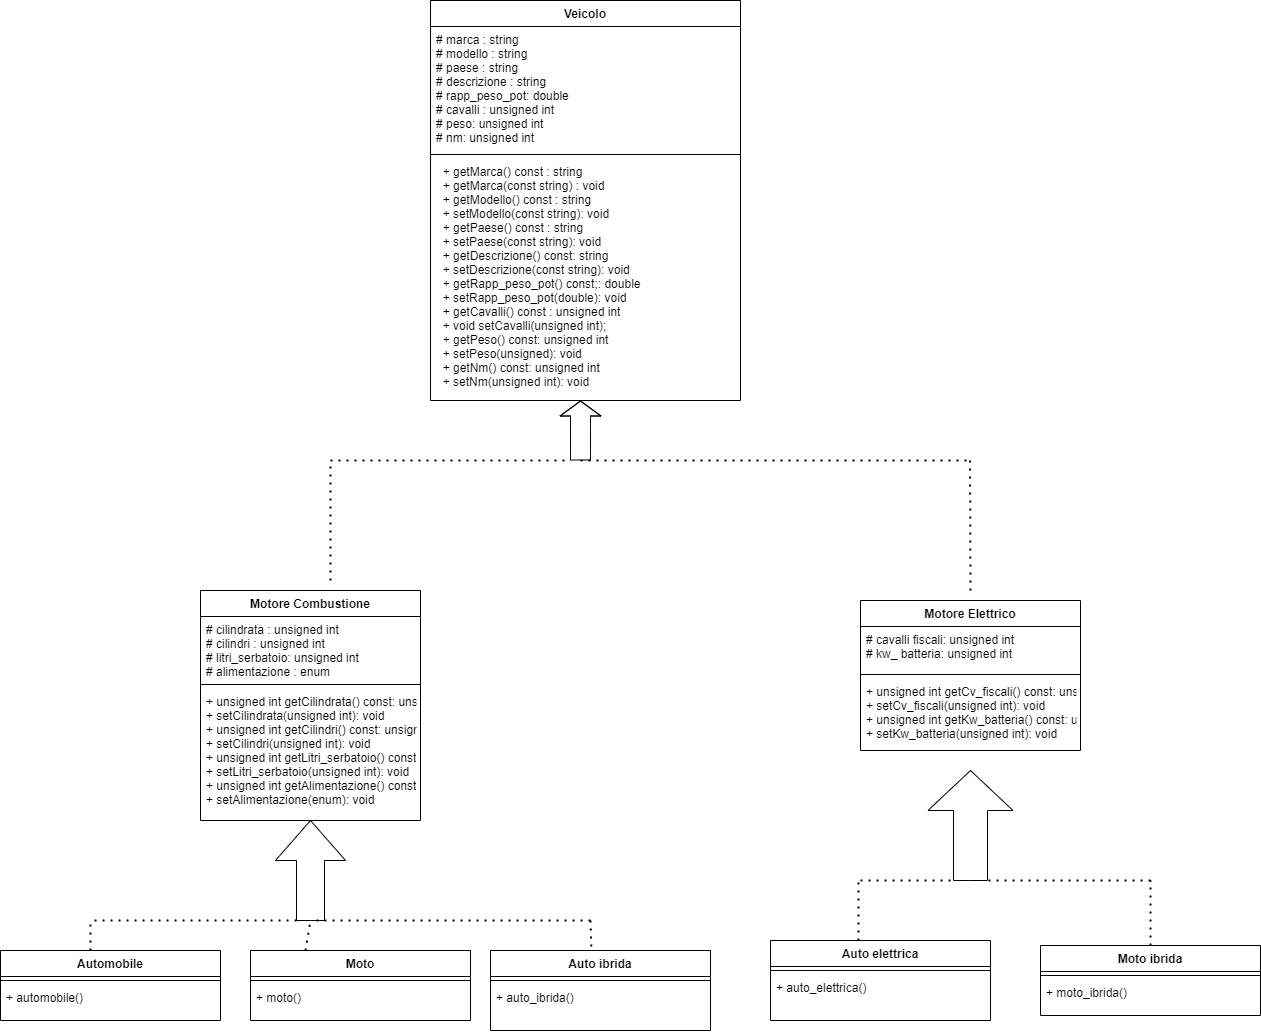

The diagram above was exported from draw.io. Its source (the exported page's mxGraphModel, read from the mxfile embedded in the PNG):
<mxGraphModel dx="1662" dy="762" grid="1" gridSize="10" guides="1" tooltips="1" connect="1" arrows="1" fold="1" page="1" pageScale="1" pageWidth="100000" pageHeight="100000" background="none" math="0" shadow="0">
  <root>
    <mxCell id="0" />
    <mxCell id="1" parent="0" />
    <mxCell id="A9WesFT-4hSBYm3_JCaF-1" value="Veicolo" style="swimlane;fontStyle=1;align=center;verticalAlign=top;childLayout=stackLayout;horizontal=1;startSize=26;horizontalStack=0;resizeParent=1;resizeParentMax=0;resizeLast=0;collapsible=1;marginBottom=0;" vertex="1" parent="1">
      <mxGeometry x="580" y="40" width="310" height="400" as="geometry" />
    </mxCell>
    <mxCell id="A9WesFT-4hSBYm3_JCaF-2" value="# marca : string&#10;# modello : string&#10;# paese : string&#10;# descrizione : string&#10;# rapp_peso_pot: double&#10;# cavalli : unsigned int&#10;# peso: unsigned int&#10;# nm: unsigned int" style="text;strokeColor=none;fillColor=none;align=left;verticalAlign=top;spacingLeft=4;spacingRight=4;overflow=hidden;rotatable=0;points=[[0,0.5],[1,0.5]];portConstraint=eastwest;" vertex="1" parent="A9WesFT-4hSBYm3_JCaF-1">
      <mxGeometry y="26" width="310" height="124" as="geometry" />
    </mxCell>
    <mxCell id="A9WesFT-4hSBYm3_JCaF-3" value="" style="line;strokeWidth=1;fillColor=none;align=left;verticalAlign=middle;spacingTop=-1;spacingLeft=3;spacingRight=3;rotatable=0;labelPosition=right;points=[];portConstraint=eastwest;strokeColor=inherit;" vertex="1" parent="A9WesFT-4hSBYm3_JCaF-1">
      <mxGeometry y="150" width="310" height="8" as="geometry" />
    </mxCell>
    <mxCell id="A9WesFT-4hSBYm3_JCaF-4" value="  + getMarca() const : string&#10;  + getMarca(const string) : void&#10;  + getModello() const : string&#10;  + setModello(const string): void&#10;  + getPaese() const : string&#10;  + setPaese(const string): void&#10;  + getDescrizione() const: string&#10;  + setDescrizione(const string): void&#10;  + getRapp_peso_pot() const;: double&#10;  + setRapp_peso_pot(double): void&#10;  + getCavalli() const : unsigned int &#10;  + void setCavalli(unsigned int);&#10;  + getPeso() const: unsigned int &#10;  + setPeso(unsigned): void&#10;  + getNm() const: unsigned int &#10;  + setNm(unsigned int): void&#10;" style="text;strokeColor=none;fillColor=none;align=left;verticalAlign=top;spacingLeft=4;spacingRight=4;overflow=hidden;rotatable=0;points=[[0,0.5],[1,0.5]];portConstraint=eastwest;" vertex="1" parent="A9WesFT-4hSBYm3_JCaF-1">
      <mxGeometry y="158" width="310" height="242" as="geometry" />
    </mxCell>
    <mxCell id="A9WesFT-4hSBYm3_JCaF-11" value="Motore Combustione" style="swimlane;fontStyle=1;align=center;verticalAlign=top;childLayout=stackLayout;horizontal=1;startSize=26;horizontalStack=0;resizeParent=1;resizeParentMax=0;resizeLast=0;collapsible=1;marginBottom=0;" vertex="1" parent="1">
      <mxGeometry x="350" y="630" width="220" height="230" as="geometry" />
    </mxCell>
    <mxCell id="A9WesFT-4hSBYm3_JCaF-12" value="# cilindrata : unsigned int&#10;# cilindri : unsigned int&#10;# litri_serbatoio: unsigned int&#10;# alimentazione : enum" style="text;strokeColor=none;fillColor=none;align=left;verticalAlign=top;spacingLeft=4;spacingRight=4;overflow=hidden;rotatable=0;points=[[0,0.5],[1,0.5]];portConstraint=eastwest;" vertex="1" parent="A9WesFT-4hSBYm3_JCaF-11">
      <mxGeometry y="26" width="220" height="64" as="geometry" />
    </mxCell>
    <mxCell id="A9WesFT-4hSBYm3_JCaF-13" value="" style="line;strokeWidth=1;fillColor=none;align=left;verticalAlign=middle;spacingTop=-1;spacingLeft=3;spacingRight=3;rotatable=0;labelPosition=right;points=[];portConstraint=eastwest;strokeColor=inherit;" vertex="1" parent="A9WesFT-4hSBYm3_JCaF-11">
      <mxGeometry y="90" width="220" height="8" as="geometry" />
    </mxCell>
    <mxCell id="A9WesFT-4hSBYm3_JCaF-14" value="+ unsigned int getCilindrata() const: unsigned int &#10;+ setCilindrata(unsigned int): void&#10;+ unsigned int getCilindri() const: unsigned int &#10;+ setCilindri(unsigned int): void&#10;+ unsigned int getLitri_serbatoio() const: unsigned int &#10;+ setLitri_serbatoio(unsigned int): void&#10;+ unsigned int getAlimentazione() const: enum &#10;+ setAlimentazione(enum): void" style="text;strokeColor=none;fillColor=none;align=left;verticalAlign=top;spacingLeft=4;spacingRight=4;overflow=hidden;rotatable=0;points=[[0,0.5],[1,0.5]];portConstraint=eastwest;" vertex="1" parent="A9WesFT-4hSBYm3_JCaF-11">
      <mxGeometry y="98" width="220" height="132" as="geometry" />
    </mxCell>
    <mxCell id="A9WesFT-4hSBYm3_JCaF-15" value="Motore Elettrico" style="swimlane;fontStyle=1;align=center;verticalAlign=top;childLayout=stackLayout;horizontal=1;startSize=26;horizontalStack=0;resizeParent=1;resizeParentMax=0;resizeLast=0;collapsible=1;marginBottom=0;" vertex="1" parent="1">
      <mxGeometry x="1010" y="640" width="220" height="150" as="geometry" />
    </mxCell>
    <mxCell id="A9WesFT-4hSBYm3_JCaF-16" value="# cavalli fiscali: unsigned int&#10;# kw_ batteria: unsigned int" style="text;strokeColor=none;fillColor=none;align=left;verticalAlign=top;spacingLeft=4;spacingRight=4;overflow=hidden;rotatable=0;points=[[0,0.5],[1,0.5]];portConstraint=eastwest;" vertex="1" parent="A9WesFT-4hSBYm3_JCaF-15">
      <mxGeometry y="26" width="220" height="44" as="geometry" />
    </mxCell>
    <mxCell id="A9WesFT-4hSBYm3_JCaF-17" value="" style="line;strokeWidth=1;fillColor=none;align=left;verticalAlign=middle;spacingTop=-1;spacingLeft=3;spacingRight=3;rotatable=0;labelPosition=right;points=[];portConstraint=eastwest;strokeColor=inherit;" vertex="1" parent="A9WesFT-4hSBYm3_JCaF-15">
      <mxGeometry y="70" width="220" height="8" as="geometry" />
    </mxCell>
    <mxCell id="A9WesFT-4hSBYm3_JCaF-18" value="+ unsigned int getCv_fiscali() const: unsigned int &#10;+ setCv_fiscali(unsigned int): void&#10;+ unsigned int getKw_batteria() const: unsigned int &#10;+ setKw_batteria(unsigned int): void" style="text;strokeColor=none;fillColor=none;align=left;verticalAlign=top;spacingLeft=4;spacingRight=4;overflow=hidden;rotatable=0;points=[[0,0.5],[1,0.5]];portConstraint=eastwest;" vertex="1" parent="A9WesFT-4hSBYm3_JCaF-15">
      <mxGeometry y="78" width="220" height="72" as="geometry" />
    </mxCell>
    <mxCell id="A9WesFT-4hSBYm3_JCaF-23" value="Automobile" style="swimlane;fontStyle=1;align=center;verticalAlign=top;childLayout=stackLayout;horizontal=1;startSize=26;horizontalStack=0;resizeParent=1;resizeParentMax=0;resizeLast=0;collapsible=1;marginBottom=0;" vertex="1" parent="1">
      <mxGeometry x="150" y="990" width="220" height="70" as="geometry" />
    </mxCell>
    <mxCell id="A9WesFT-4hSBYm3_JCaF-25" value="" style="line;strokeWidth=1;fillColor=none;align=left;verticalAlign=middle;spacingTop=-1;spacingLeft=3;spacingRight=3;rotatable=0;labelPosition=right;points=[];portConstraint=eastwest;strokeColor=inherit;" vertex="1" parent="A9WesFT-4hSBYm3_JCaF-23">
      <mxGeometry y="26" width="220" height="8" as="geometry" />
    </mxCell>
    <mxCell id="A9WesFT-4hSBYm3_JCaF-26" value="+ automobile()" style="text;strokeColor=none;fillColor=none;align=left;verticalAlign=top;spacingLeft=4;spacingRight=4;overflow=hidden;rotatable=0;points=[[0,0.5],[1,0.5]];portConstraint=eastwest;" vertex="1" parent="A9WesFT-4hSBYm3_JCaF-23">
      <mxGeometry y="34" width="220" height="36" as="geometry" />
    </mxCell>
    <mxCell id="A9WesFT-4hSBYm3_JCaF-40" value="Moto" style="swimlane;fontStyle=1;align=center;verticalAlign=top;childLayout=stackLayout;horizontal=1;startSize=26;horizontalStack=0;resizeParent=1;resizeParentMax=0;resizeLast=0;collapsible=1;marginBottom=0;" vertex="1" parent="1">
      <mxGeometry x="400" y="990" width="220" height="70" as="geometry" />
    </mxCell>
    <mxCell id="A9WesFT-4hSBYm3_JCaF-41" value="" style="line;strokeWidth=1;fillColor=none;align=left;verticalAlign=middle;spacingTop=-1;spacingLeft=3;spacingRight=3;rotatable=0;labelPosition=right;points=[];portConstraint=eastwest;strokeColor=inherit;" vertex="1" parent="A9WesFT-4hSBYm3_JCaF-40">
      <mxGeometry y="26" width="220" height="8" as="geometry" />
    </mxCell>
    <mxCell id="A9WesFT-4hSBYm3_JCaF-42" value="+ moto()" style="text;strokeColor=none;fillColor=none;align=left;verticalAlign=top;spacingLeft=4;spacingRight=4;overflow=hidden;rotatable=0;points=[[0,0.5],[1,0.5]];portConstraint=eastwest;" vertex="1" parent="A9WesFT-4hSBYm3_JCaF-40">
      <mxGeometry y="34" width="220" height="36" as="geometry" />
    </mxCell>
    <mxCell id="A9WesFT-4hSBYm3_JCaF-43" value="Auto ibrida" style="swimlane;fontStyle=1;align=center;verticalAlign=top;childLayout=stackLayout;horizontal=1;startSize=26;horizontalStack=0;resizeParent=1;resizeParentMax=0;resizeLast=0;collapsible=1;marginBottom=0;" vertex="1" parent="1">
      <mxGeometry x="640" y="990" width="220" height="80" as="geometry" />
    </mxCell>
    <mxCell id="A9WesFT-4hSBYm3_JCaF-44" value="" style="line;strokeWidth=1;fillColor=none;align=left;verticalAlign=middle;spacingTop=-1;spacingLeft=3;spacingRight=3;rotatable=0;labelPosition=right;points=[];portConstraint=eastwest;strokeColor=inherit;" vertex="1" parent="A9WesFT-4hSBYm3_JCaF-43">
      <mxGeometry y="26" width="220" height="8" as="geometry" />
    </mxCell>
    <mxCell id="A9WesFT-4hSBYm3_JCaF-45" value="+ auto_ibrida()" style="text;strokeColor=none;fillColor=none;align=left;verticalAlign=top;spacingLeft=4;spacingRight=4;overflow=hidden;rotatable=0;points=[[0,0.5],[1,0.5]];portConstraint=eastwest;" vertex="1" parent="A9WesFT-4hSBYm3_JCaF-43">
      <mxGeometry y="34" width="220" height="46" as="geometry" />
    </mxCell>
    <mxCell id="A9WesFT-4hSBYm3_JCaF-46" value="Moto ibrida" style="swimlane;fontStyle=1;align=center;verticalAlign=top;childLayout=stackLayout;horizontal=1;startSize=26;horizontalStack=0;resizeParent=1;resizeParentMax=0;resizeLast=0;collapsible=1;marginBottom=0;" vertex="1" parent="1">
      <mxGeometry x="1190" y="985" width="220" height="70" as="geometry" />
    </mxCell>
    <mxCell id="A9WesFT-4hSBYm3_JCaF-47" value="" style="line;strokeWidth=1;fillColor=none;align=left;verticalAlign=middle;spacingTop=-1;spacingLeft=3;spacingRight=3;rotatable=0;labelPosition=right;points=[];portConstraint=eastwest;strokeColor=inherit;" vertex="1" parent="A9WesFT-4hSBYm3_JCaF-46">
      <mxGeometry y="26" width="220" height="8" as="geometry" />
    </mxCell>
    <mxCell id="A9WesFT-4hSBYm3_JCaF-48" value="+ moto_ibrida()" style="text;strokeColor=none;fillColor=none;align=left;verticalAlign=top;spacingLeft=4;spacingRight=4;overflow=hidden;rotatable=0;points=[[0,0.5],[1,0.5]];portConstraint=eastwest;" vertex="1" parent="A9WesFT-4hSBYm3_JCaF-46">
      <mxGeometry y="34" width="220" height="36" as="geometry" />
    </mxCell>
    <mxCell id="A9WesFT-4hSBYm3_JCaF-49" value="Auto elettrica" style="swimlane;fontStyle=1;align=center;verticalAlign=top;childLayout=stackLayout;horizontal=1;startSize=26;horizontalStack=0;resizeParent=1;resizeParentMax=0;resizeLast=0;collapsible=1;marginBottom=0;" vertex="1" parent="1">
      <mxGeometry x="920" y="980" width="220" height="80" as="geometry" />
    </mxCell>
    <mxCell id="A9WesFT-4hSBYm3_JCaF-50" value="" style="line;strokeWidth=1;fillColor=none;align=left;verticalAlign=middle;spacingTop=-1;spacingLeft=3;spacingRight=3;rotatable=0;labelPosition=right;points=[];portConstraint=eastwest;strokeColor=inherit;" vertex="1" parent="A9WesFT-4hSBYm3_JCaF-49">
      <mxGeometry y="26" width="220" height="8" as="geometry" />
    </mxCell>
    <mxCell id="A9WesFT-4hSBYm3_JCaF-51" value="+ auto_elettrica()" style="text;strokeColor=none;fillColor=none;align=left;verticalAlign=top;spacingLeft=4;spacingRight=4;overflow=hidden;rotatable=0;points=[[0,0.5],[1,0.5]];portConstraint=eastwest;" vertex="1" parent="A9WesFT-4hSBYm3_JCaF-49">
      <mxGeometry y="34" width="220" height="46" as="geometry" />
    </mxCell>
    <mxCell id="A9WesFT-4hSBYm3_JCaF-52" value="" style="endArrow=none;dashed=1;html=1;dashPattern=1 3;strokeWidth=2;rounded=0;" edge="1" parent="1">
      <mxGeometry width="50" height="50" relative="1" as="geometry">
        <mxPoint x="480" y="620" as="sourcePoint" />
        <mxPoint x="480" y="500" as="targetPoint" />
      </mxGeometry>
    </mxCell>
    <mxCell id="A9WesFT-4hSBYm3_JCaF-53" value="" style="shape=flexArrow;endArrow=classic;html=1;rounded=0;width=20;endSize=4.67;" edge="1" parent="1">
      <mxGeometry width="50" height="50" relative="1" as="geometry">
        <mxPoint x="730" y="500" as="sourcePoint" />
        <mxPoint x="730" y="440" as="targetPoint" />
        <Array as="points">
          <mxPoint x="730" y="490" />
          <mxPoint x="730" y="470" />
        </Array>
      </mxGeometry>
    </mxCell>
    <mxCell id="A9WesFT-4hSBYm3_JCaF-54" value="" style="endArrow=none;dashed=1;html=1;dashPattern=1 3;strokeWidth=2;rounded=0;" edge="1" parent="1">
      <mxGeometry width="50" height="50" relative="1" as="geometry">
        <mxPoint x="480" y="500" as="sourcePoint" />
        <mxPoint x="720" y="500" as="targetPoint" />
      </mxGeometry>
    </mxCell>
    <mxCell id="A9WesFT-4hSBYm3_JCaF-55" value="" style="endArrow=none;dashed=1;html=1;dashPattern=1 3;strokeWidth=2;rounded=0;" edge="1" parent="1">
      <mxGeometry width="50" height="50" relative="1" as="geometry">
        <mxPoint x="1120" y="630" as="sourcePoint" />
        <mxPoint x="1119.5" y="500" as="targetPoint" />
      </mxGeometry>
    </mxCell>
    <mxCell id="A9WesFT-4hSBYm3_JCaF-56" value="" style="endArrow=none;dashed=1;html=1;dashPattern=1 3;strokeWidth=2;rounded=0;" edge="1" parent="1">
      <mxGeometry width="50" height="50" relative="1" as="geometry">
        <mxPoint x="730" y="500" as="sourcePoint" />
        <mxPoint x="1120" y="500" as="targetPoint" />
      </mxGeometry>
    </mxCell>
    <mxCell id="A9WesFT-4hSBYm3_JCaF-57" value="" style="html=1;shadow=0;dashed=0;align=center;verticalAlign=middle;shape=mxgraph.arrows2.arrow;dy=0.6;dx=40;direction=north;notch=0;" vertex="1" parent="1">
      <mxGeometry x="425" y="860" width="70" height="100" as="geometry" />
    </mxCell>
    <mxCell id="A9WesFT-4hSBYm3_JCaF-58" value="" style="endArrow=none;dashed=1;html=1;dashPattern=1 3;strokeWidth=2;rounded=0;" edge="1" parent="1">
      <mxGeometry width="50" height="50" relative="1" as="geometry">
        <mxPoint x="240" y="990" as="sourcePoint" />
        <mxPoint x="240" y="960" as="targetPoint" />
      </mxGeometry>
    </mxCell>
    <mxCell id="A9WesFT-4hSBYm3_JCaF-64" value="" style="endArrow=none;dashed=1;html=1;dashPattern=1 3;strokeWidth=2;rounded=0;exitX=0.25;exitY=0;exitDx=0;exitDy=0;entryX=0;entryY=0.5;entryDx=0;entryDy=0;entryPerimeter=0;" edge="1" parent="1" source="A9WesFT-4hSBYm3_JCaF-40" target="A9WesFT-4hSBYm3_JCaF-57">
      <mxGeometry width="50" height="50" relative="1" as="geometry">
        <mxPoint x="960" y="930" as="sourcePoint" />
        <mxPoint x="1010" y="880" as="targetPoint" />
      </mxGeometry>
    </mxCell>
    <mxCell id="A9WesFT-4hSBYm3_JCaF-65" value="" style="endArrow=none;dashed=1;html=1;dashPattern=1 3;strokeWidth=2;rounded=0;entryX=0.459;entryY=0;entryDx=0;entryDy=0;entryPerimeter=0;" edge="1" parent="1" target="A9WesFT-4hSBYm3_JCaF-43">
      <mxGeometry width="50" height="50" relative="1" as="geometry">
        <mxPoint x="740" y="960" as="sourcePoint" />
        <mxPoint x="1010" y="880" as="targetPoint" />
      </mxGeometry>
    </mxCell>
    <mxCell id="A9WesFT-4hSBYm3_JCaF-66" value="" style="endArrow=none;dashed=1;html=1;dashPattern=1 3;strokeWidth=2;rounded=0;exitX=0;exitY=0;exitDx=0;exitDy=21;exitPerimeter=0;" edge="1" parent="1" source="A9WesFT-4hSBYm3_JCaF-57">
      <mxGeometry width="50" height="50" relative="1" as="geometry">
        <mxPoint x="960" y="930" as="sourcePoint" />
        <mxPoint x="240" y="960" as="targetPoint" />
      </mxGeometry>
    </mxCell>
    <mxCell id="A9WesFT-4hSBYm3_JCaF-67" value="" style="endArrow=none;dashed=1;html=1;dashPattern=1 3;strokeWidth=2;rounded=0;entryX=0;entryY=0.5;entryDx=0;entryDy=0;entryPerimeter=0;" edge="1" parent="1" target="A9WesFT-4hSBYm3_JCaF-57">
      <mxGeometry width="50" height="50" relative="1" as="geometry">
        <mxPoint x="740" y="960" as="sourcePoint" />
        <mxPoint x="250" y="970" as="targetPoint" />
      </mxGeometry>
    </mxCell>
    <mxCell id="A9WesFT-4hSBYm3_JCaF-68" value="" style="html=1;shadow=0;dashed=0;align=center;verticalAlign=middle;shape=mxgraph.arrows2.arrow;dy=0.6;dx=40;direction=north;notch=0;" vertex="1" parent="1">
      <mxGeometry x="1077.5" y="810" width="85" height="110" as="geometry" />
    </mxCell>
    <mxCell id="A9WesFT-4hSBYm3_JCaF-69" value="" style="endArrow=none;dashed=1;html=1;dashPattern=1 3;strokeWidth=2;rounded=0;exitX=0.4;exitY=0;exitDx=0;exitDy=0;exitPerimeter=0;" edge="1" parent="1" source="A9WesFT-4hSBYm3_JCaF-49">
      <mxGeometry width="50" height="50" relative="1" as="geometry">
        <mxPoint x="960" y="810" as="sourcePoint" />
        <mxPoint x="1008" y="920" as="targetPoint" />
      </mxGeometry>
    </mxCell>
    <mxCell id="A9WesFT-4hSBYm3_JCaF-71" value="" style="endArrow=none;dashed=1;html=1;dashPattern=1 3;strokeWidth=2;rounded=0;exitX=0.5;exitY=0;exitDx=0;exitDy=0;" edge="1" parent="1" source="A9WesFT-4hSBYm3_JCaF-46">
      <mxGeometry width="50" height="50" relative="1" as="geometry">
        <mxPoint x="1310" y="970" as="sourcePoint" />
        <mxPoint x="1300" y="920" as="targetPoint" />
      </mxGeometry>
    </mxCell>
    <mxCell id="A9WesFT-4hSBYm3_JCaF-72" value="" style="endArrow=none;dashed=1;html=1;dashPattern=1 3;strokeWidth=2;rounded=0;" edge="1" parent="1">
      <mxGeometry width="50" height="50" relative="1" as="geometry">
        <mxPoint x="1010" y="920" as="sourcePoint" />
        <mxPoint x="1100" y="920" as="targetPoint" />
      </mxGeometry>
    </mxCell>
    <mxCell id="A9WesFT-4hSBYm3_JCaF-73" value="" style="endArrow=none;dashed=1;html=1;dashPattern=1 3;strokeWidth=2;rounded=0;entryX=0;entryY=0;entryDx=0;entryDy=59.5;entryPerimeter=0;" edge="1" parent="1" target="A9WesFT-4hSBYm3_JCaF-68">
      <mxGeometry width="50" height="50" relative="1" as="geometry">
        <mxPoint x="1300" y="920" as="sourcePoint" />
        <mxPoint x="1010" y="760" as="targetPoint" />
      </mxGeometry>
    </mxCell>
  </root>
</mxGraphModel>